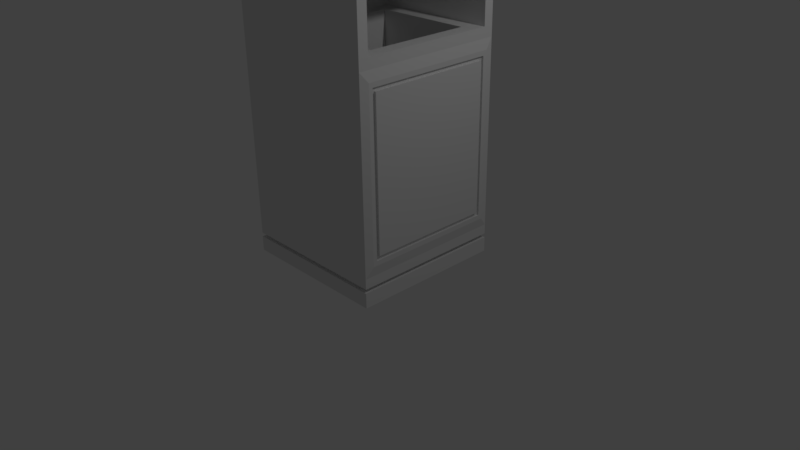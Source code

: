 # Source: Bin.blend  (saved by Blender 2.77.0; exported with 4.5.12 LTS)
import bpy
from mathutils import Matrix  # noqa: F401  (used for matrix-valued properties, if any)

bpy.ops.wm.read_factory_settings(use_empty=True)
scene = bpy.context.scene
scene.name = 'Scene'

# ---- collections
col_collection_1 = bpy.data.collections.new('Collection 1'); scene.collection.children.link(col_collection_1)

# ---- materials (node trees are filled in below, after node groups)
mat_material = bpy.data.materials.new('Material')
mat_material.alpha_threshold = 0.0
mat_material.use_transparent_shadow = False
mat_material.roughness = 0.5
mat_material.line_color = (0.0, 0.0, 0.0, 1.0)

# ---- material node trees

# ---- world
world_world = bpy.data.worlds.new('World'); scene.world = world_world
world_world.color = (0.05088, 0.05088, 0.05088)
world_world.use_sun_shadow = False
world_world.sun_shadow_jitter_overblur = 0.0
world_world.cycles.sampling_method = 'MANUAL'

# ---- cameras
cam_camera = bpy.data.cameras.new('Camera')
cam_camera.clip_end = 100.0
cam_camera.lens = 35.0
cam_camera.sensor_width = 32.0
cam_camera.sensor_height = 18.0
cam_camera.ortho_scale = 7.314
cam_camera.dof.focus_distance = 0.0
cam_camera.dof.aperture_fstop = 128.0

# ---- lights
light_lamp = bpy.data.lights.new('Lamp', 'POINT')
light_lamp.transmission_factor = 0.0
light_lamp.cutoff_distance = 30.0
light_lamp.energy = 100.0
light_lamp.shadow_buffer_clip_start = 1.001
light_lamp.shadow_soft_size = 0.1
light_lamp.shadow_maximum_resolution = 0.006
light_lamp.use_absolute_resolution = True

# ---- meshes
me_cube = bpy.data.meshes.new('Cube')
me_cube.from_pydata([(1.0, 1.0, 0.05806), (1.0, -1.0, 0.05806), (-1.0, -1.0, 0.05806), (-1.0, 1.0, 0.05806), (1.0, 1.0, 0.2512), (1.0, -1.0, 0.2512), (-1.0, -1.0, 0.2512), (-1.0, 1.0, 0.2512), (0.9473, 0.9473, 0.2512), (0.9473, -0.9473, 0.2512), (-0.9473, 0.9473, 0.2512), (-0.9473, -0.9473, 0.2512), (0.9473, 0.9473, 0.3043), (0.9473, -0.9473, 0.3043), (-0.9473, 0.9473, 0.3043), (-0.9473, -0.9473, 0.3043), (0.9986, 0.9986, 0.3043), (0.9986, -0.9986, 0.3043), (-0.9986, 0.9986, 0.3043), (-0.9986, -0.9986, 0.3043), (0.9986, 0.9986, 0.4327), (0.9986, -0.9986, 0.4327), (-0.9986, 0.9986, 0.4327), (-0.9986, -0.9986, 0.4327), (0.9986, 0.9986, 2.818), (0.9986, -0.9986, 2.818), (-0.9986, 0.9986, 2.818), (-0.9986, -0.9986, 2.818), (0.9986, 0.9986, 2.921), (0.9986, -0.9986, 2.921), (-0.9986, 0.9986, 2.921), (-0.9986, -0.9986, 2.921), (0.9986, 0.9986, 3.944), (0.9986, -0.9986, 3.944), (-0.9986, 0.9986, 3.944), (-0.9986, -0.9986, 3.944), (0.9993, 0.872, 2.953), (0.9993, -0.872, 2.953), (0.9993, 0.872, 3.846), (0.9993, -0.872, 3.846), (-0.6312, 0.872, 2.953), (-0.6312, -0.872, 2.953), (-0.6312, 0.872, 3.846), (-0.6312, -0.872, 3.846), (0.8206, 0.6809, 2.953), (0.8206, -0.6809, 2.953), (-0.4526, 0.6809, 2.953), (-0.4526, -0.6809, 2.953), (0.8206, 0.6809, 0.6051), (0.8206, -0.6809, 0.6051), (-0.4526, 0.6809, 0.6051), (-0.4526, -0.6809, 0.6051), (1.021, 0.8919, 0.5601), (1.021, -0.8919, 0.5601), (1.021, 0.8919, 2.69), (1.021, -0.8919, 2.69), (1.021, 0.841, 0.6209), (1.021, -0.841, 0.6209), (1.021, 0.841, 2.63), (1.021, -0.841, 2.63), (0.9952, 0.841, 0.6209), (0.9952, -0.841, 0.6209), (0.9952, 0.841, 2.63), (0.9952, -0.841, 2.63), (0.9952, 0.8004, 0.6695), (0.9952, -0.8004, 0.6695), (0.9952, 0.8004, 2.581), (0.9952, -0.8004, 2.581), (1.023, 0.8004, 0.6695), (1.023, -0.8004, 0.6695), (1.023, 0.8004, 2.581), (1.023, -0.8004, 2.581)], [], [(0, 1, 2, 3), (5, 4, 8, 9), (0, 4, 5, 1), (1, 5, 6, 2), (2, 6, 7, 3), (4, 0, 3, 7), (10, 11, 15, 14), (7, 6, 11, 10), (4, 7, 10, 8), (6, 5, 9, 11), (15, 13, 17, 19), (8, 10, 14, 12), (11, 9, 13, 15), (9, 8, 12, 13), (19, 17, 21, 23), (13, 12, 16, 17), (14, 15, 19, 18), (12, 14, 18, 16), (22, 23, 27, 26), (17, 16, 20, 21), (18, 19, 23, 22), (16, 18, 22, 20), (27, 25, 29, 31), (20, 22, 26, 24), (23, 21, 25, 27), (20, 24, 54, 52), (29, 28, 36, 37), (25, 24, 28, 29), (26, 27, 31, 30), (24, 26, 30, 28), (32, 34, 35, 33), (30, 31, 35, 34), (28, 30, 34, 32), (31, 29, 33, 35), (36, 38, 42, 40), (28, 32, 38, 36), (32, 33, 39, 38), (33, 29, 37, 39), (41, 40, 42, 43), (36, 40, 46, 44), (39, 37, 41, 43), (38, 39, 43, 42), (46, 47, 51, 50), (37, 36, 44, 45), (41, 37, 45, 47), (40, 41, 47, 46), (49, 48, 50, 51), (44, 46, 50, 48), (45, 44, 48, 49), (47, 45, 49, 51), (55, 53, 57, 59), (24, 25, 55, 54), (25, 21, 53, 55), (21, 20, 52, 53), (56, 58, 62, 60), (54, 55, 59, 58), (52, 54, 58, 56), (53, 52, 56, 57), (60, 62, 66, 64), (57, 56, 60, 61), (59, 57, 61, 63), (58, 59, 63, 62), (67, 65, 69, 71), (61, 60, 64, 65), (63, 61, 65, 67), (62, 63, 67, 66), (69, 68, 70, 71), (66, 67, 71, 70), (64, 66, 70, 68), (65, 64, 68, 69)])
me_cube.materials.append(mat_material)
me_cube.use_remesh_preserve_volume = False
me_cube.use_remesh_preserve_attributes = False
me_cube.use_mirror_vertex_groups = False
me_cube.update()

# ---- objects
ob_bin = bpy.data.objects.new('Bin', me_cube)
ob_lamp = bpy.data.objects.new('Lamp', light_lamp)
ob_camera = bpy.data.objects.new('Camera', cam_camera)

# ---- transforms, parenting, visibility, modifiers, constraints
ob_bin.location = (0.0, 0.0, 0.0)
ob_bin.lock_rotations_4d = False
ob_bin.empty_display_type = 'ARROWS'
ob_bin.lineart.crease_threshold = 0.0
ob_lamp.location = (4.076, 1.005, 5.904)
ob_lamp.rotation_euler = (0.6503, 0.05522, 1.866)
ob_lamp.lock_rotations_4d = False
ob_lamp.empty_display_type = 'ARROWS'
ob_lamp.color = (0.0, 0.0, 0.0, 0.0)
ob_lamp.lineart.crease_threshold = 0.0
ob_camera.location = (7.481, -6.508, 5.344)
ob_camera.rotation_euler = (1.109, 0.01082, 0.8149)
ob_camera.lock_rotations_4d = False
ob_camera.empty_display_type = 'ARROWS'
ob_camera.color = (0.0, 0.0, 0.0, 0.0)
ob_camera.display_type = 'WIRE'
ob_camera.lineart.crease_threshold = 0.0

# ---- collection membership
col_collection_1.objects.link(ob_bin)
col_collection_1.objects.link(ob_lamp)
col_collection_1.objects.link(ob_camera)

# ---- scene / render settings (as saved in the file)
scene.camera = ob_camera
scene.frame_start = 1; scene.frame_end = 250; scene.frame_set(1)
scene.render.engine = 'BLENDER_EEVEE_NEXT'
scene.render.resolution_percentage = 50
scene.render.dither_intensity = 0.0
scene.cycles.use_denoising = False
scene.cycles.samples = 128
scene.cycles.sampling_pattern = 'TABULATED_SOBOL'
scene.cycles.light_sampling_threshold = 0.0
scene.cycles.use_adaptive_sampling = False
scene.cycles.use_light_tree = False
scene.cycles.blur_glossy = 0.0
scene.cycles.sample_clamp_indirect = 0.0
scene.view_settings.view_transform = 'Standard'
bpy.context.view_layer.update()
